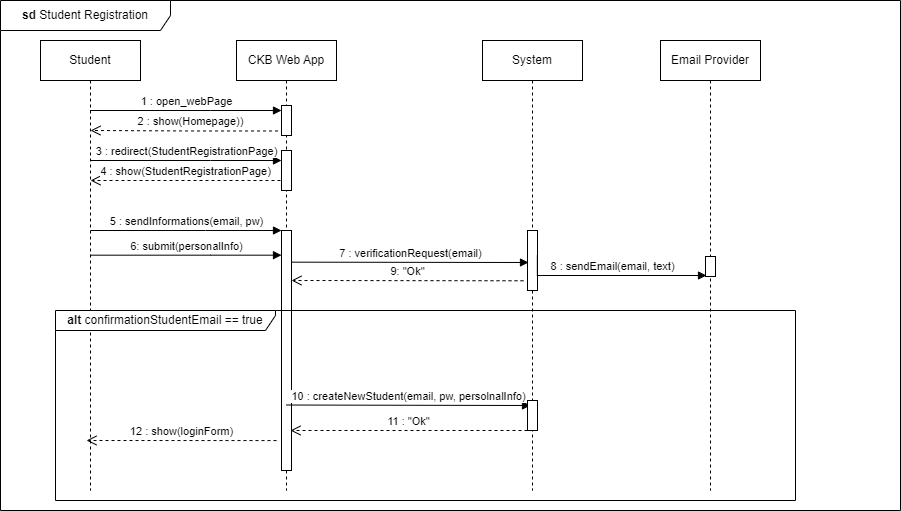

The diagram above was exported from draw.io. Its source (the exported page's mxGraphModel, read from the mxfile embedded in the PNG):
<mxGraphModel dx="1050" dy="542" grid="1" gridSize="10" guides="1" tooltips="1" connect="1" arrows="1" fold="1" page="1" pageScale="1" pageWidth="850" pageHeight="1100" math="0" shadow="0">
  <root>
    <mxCell id="0" />
    <mxCell id="1" parent="0" />
    <mxCell id="0kw5m4iYTkZ-B2K5I2f5-1" value="Student" style="shape=umlLifeline;perimeter=lifelinePerimeter;whiteSpace=wrap;html=1;container=0;dropTarget=0;collapsible=0;recursiveResize=0;outlineConnect=0;portConstraint=eastwest;newEdgeStyle={&quot;edgeStyle&quot;:&quot;elbowEdgeStyle&quot;,&quot;elbow&quot;:&quot;vertical&quot;,&quot;curved&quot;:0,&quot;rounded&quot;:0};" parent="1" vertex="1">
      <mxGeometry x="40" y="40" width="100" height="450" as="geometry" />
    </mxCell>
    <mxCell id="0kw5m4iYTkZ-B2K5I2f5-2" value="CKB Web App" style="shape=umlLifeline;perimeter=lifelinePerimeter;whiteSpace=wrap;html=1;container=0;dropTarget=0;collapsible=0;recursiveResize=0;outlineConnect=0;portConstraint=eastwest;newEdgeStyle={&quot;edgeStyle&quot;:&quot;elbowEdgeStyle&quot;,&quot;elbow&quot;:&quot;vertical&quot;,&quot;curved&quot;:0,&quot;rounded&quot;:0};" parent="1" vertex="1">
      <mxGeometry x="236" y="40" width="100" height="450" as="geometry" />
    </mxCell>
    <mxCell id="0kw5m4iYTkZ-B2K5I2f5-3" value="" style="html=1;points=[];perimeter=orthogonalPerimeter;outlineConnect=0;targetShapes=umlLifeline;portConstraint=eastwest;newEdgeStyle={&quot;edgeStyle&quot;:&quot;elbowEdgeStyle&quot;,&quot;elbow&quot;:&quot;vertical&quot;,&quot;curved&quot;:0,&quot;rounded&quot;:0};" parent="0kw5m4iYTkZ-B2K5I2f5-2" vertex="1">
      <mxGeometry x="45" y="110" width="10" height="40" as="geometry" />
    </mxCell>
    <mxCell id="0kw5m4iYTkZ-B2K5I2f5-27" value="" style="html=1;points=[];perimeter=orthogonalPerimeter;outlineConnect=0;targetShapes=umlLifeline;portConstraint=eastwest;newEdgeStyle={&quot;edgeStyle&quot;:&quot;elbowEdgeStyle&quot;,&quot;elbow&quot;:&quot;vertical&quot;,&quot;curved&quot;:0,&quot;rounded&quot;:0};" parent="0kw5m4iYTkZ-B2K5I2f5-2" vertex="1">
      <mxGeometry x="45" y="190" width="10" height="240" as="geometry" />
    </mxCell>
    <mxCell id="0kw5m4iYTkZ-B2K5I2f5-4" value="1 : open_webPage" style="html=1;verticalAlign=bottom;endArrow=block;edgeStyle=elbowEdgeStyle;elbow=vertical;curved=0;rounded=0;" parent="1" source="0kw5m4iYTkZ-B2K5I2f5-1" target="0kw5m4iYTkZ-B2K5I2f5-11" edge="1">
      <mxGeometry relative="1" as="geometry">
        <mxPoint x="95" y="110" as="sourcePoint" />
        <Array as="points">
          <mxPoint x="210" y="110" />
        </Array>
      </mxGeometry>
    </mxCell>
    <mxCell id="0kw5m4iYTkZ-B2K5I2f5-5" value="2 : show(Homepage))" style="html=1;verticalAlign=bottom;endArrow=open;dashed=1;endSize=8;edgeStyle=elbowEdgeStyle;elbow=horizontal;curved=0;rounded=0;exitX=0.853;exitY=0.849;exitDx=0;exitDy=0;exitPerimeter=0;" parent="1" source="0kw5m4iYTkZ-B2K5I2f5-11" edge="1">
      <mxGeometry relative="1" as="geometry">
        <mxPoint x="90" y="130" as="targetPoint" />
        <mxPoint x="260" y="130" as="sourcePoint" />
      </mxGeometry>
    </mxCell>
    <mxCell id="0kw5m4iYTkZ-B2K5I2f5-6" value="10 : createNewStudent(email, pw, persolnalInfo)" style="html=1;verticalAlign=bottom;endArrow=block;edgeStyle=elbowEdgeStyle;elbow=vertical;curved=0;rounded=0;entryX=0.3;entryY=0.161;entryDx=0;entryDy=0;entryPerimeter=0;" parent="1" target="0kw5m4iYTkZ-B2K5I2f5-39" edge="1">
      <mxGeometry relative="1" as="geometry">
        <mxPoint x="286" y="404.52" as="sourcePoint" />
        <mxPoint x="523" y="404.824347826087" as="targetPoint" />
      </mxGeometry>
    </mxCell>
    <mxCell id="0kw5m4iYTkZ-B2K5I2f5-7" value="System" style="shape=umlLifeline;perimeter=lifelinePerimeter;whiteSpace=wrap;html=1;container=0;dropTarget=0;collapsible=0;recursiveResize=0;outlineConnect=0;portConstraint=eastwest;newEdgeStyle={&quot;edgeStyle&quot;:&quot;elbowEdgeStyle&quot;,&quot;elbow&quot;:&quot;vertical&quot;,&quot;curved&quot;:0,&quot;rounded&quot;:0};" parent="1" vertex="1">
      <mxGeometry x="482" y="40" width="100" height="450" as="geometry" />
    </mxCell>
    <mxCell id="0kw5m4iYTkZ-B2K5I2f5-8" value="" style="html=1;points=[];perimeter=orthogonalPerimeter;outlineConnect=0;targetShapes=umlLifeline;portConstraint=eastwest;newEdgeStyle={&quot;edgeStyle&quot;:&quot;elbowEdgeStyle&quot;,&quot;elbow&quot;:&quot;vertical&quot;,&quot;curved&quot;:0,&quot;rounded&quot;:0};" parent="0kw5m4iYTkZ-B2K5I2f5-7" vertex="1">
      <mxGeometry x="45" y="190" width="10" height="60" as="geometry" />
    </mxCell>
    <mxCell id="0kw5m4iYTkZ-B2K5I2f5-39" value="" style="html=1;points=[];perimeter=orthogonalPerimeter;outlineConnect=0;targetShapes=umlLifeline;portConstraint=eastwest;newEdgeStyle={&quot;edgeStyle&quot;:&quot;elbowEdgeStyle&quot;,&quot;elbow&quot;:&quot;vertical&quot;,&quot;curved&quot;:0,&quot;rounded&quot;:0};" parent="0kw5m4iYTkZ-B2K5I2f5-7" vertex="1">
      <mxGeometry x="45" y="360" width="10" height="30" as="geometry" />
    </mxCell>
    <mxCell id="0kw5m4iYTkZ-B2K5I2f5-10" value="&lt;b&gt;sd &lt;/b&gt;Student Registration" style="shape=umlFrame;whiteSpace=wrap;html=1;pointerEvents=0;width=170;height=30;" parent="1" vertex="1">
      <mxGeometry width="900" height="510" as="geometry" />
    </mxCell>
    <mxCell id="0kw5m4iYTkZ-B2K5I2f5-11" value="" style="html=1;points=[];perimeter=orthogonalPerimeter;outlineConnect=0;targetShapes=umlLifeline;portConstraint=eastwest;newEdgeStyle={&quot;edgeStyle&quot;:&quot;elbowEdgeStyle&quot;,&quot;elbow&quot;:&quot;vertical&quot;,&quot;curved&quot;:0,&quot;rounded&quot;:0};" parent="1" vertex="1">
      <mxGeometry x="281" y="105" width="10" height="30" as="geometry" />
    </mxCell>
    <mxCell id="0kw5m4iYTkZ-B2K5I2f5-12" value="3 : redirect(StudentRegistrationPage)" style="html=1;verticalAlign=bottom;endArrow=block;edgeStyle=elbowEdgeStyle;elbow=vertical;curved=0;rounded=0;" parent="1" target="0kw5m4iYTkZ-B2K5I2f5-3" edge="1">
      <mxGeometry relative="1" as="geometry">
        <mxPoint x="90" y="160" as="sourcePoint" />
        <Array as="points">
          <mxPoint x="210" y="160" />
        </Array>
        <mxPoint x="265" y="160" as="targetPoint" />
      </mxGeometry>
    </mxCell>
    <mxCell id="0kw5m4iYTkZ-B2K5I2f5-20" value="&lt;b&gt;alt &lt;/b&gt;confirmationStudentEmail&amp;nbsp;== true" style="shape=umlFrame;whiteSpace=wrap;html=1;pointerEvents=0;width=220;height=20;" parent="1" vertex="1">
      <mxGeometry x="55" y="310" width="740" height="190" as="geometry" />
    </mxCell>
    <mxCell id="0kw5m4iYTkZ-B2K5I2f5-24" value="4 : show(StudentRegistrationPage)" style="html=1;verticalAlign=bottom;endArrow=open;dashed=1;endSize=8;edgeStyle=elbowEdgeStyle;elbow=horizontal;curved=0;rounded=0;exitX=-0.1;exitY=0.75;exitDx=0;exitDy=0;exitPerimeter=0;" parent="1" source="0kw5m4iYTkZ-B2K5I2f5-3" edge="1">
      <mxGeometry relative="1" as="geometry">
        <mxPoint x="90" y="180" as="targetPoint" />
        <mxPoint x="260" y="180" as="sourcePoint" />
      </mxGeometry>
    </mxCell>
    <mxCell id="0kw5m4iYTkZ-B2K5I2f5-28" value="5 : sendInformations(email, pw)" style="html=1;verticalAlign=bottom;endArrow=block;edgeStyle=elbowEdgeStyle;elbow=vertical;curved=0;rounded=0;" parent="1" edge="1">
      <mxGeometry relative="1" as="geometry">
        <mxPoint x="90" y="230" as="sourcePoint" />
        <Array as="points">
          <mxPoint x="205" y="230" />
        </Array>
        <mxPoint x="281" y="230" as="targetPoint" />
      </mxGeometry>
    </mxCell>
    <mxCell id="0kw5m4iYTkZ-B2K5I2f5-30" value="Email Provider" style="shape=umlLifeline;perimeter=lifelinePerimeter;whiteSpace=wrap;html=1;container=0;dropTarget=0;collapsible=0;recursiveResize=0;outlineConnect=0;portConstraint=eastwest;newEdgeStyle={&quot;edgeStyle&quot;:&quot;elbowEdgeStyle&quot;,&quot;elbow&quot;:&quot;vertical&quot;,&quot;curved&quot;:0,&quot;rounded&quot;:0};" parent="1" vertex="1">
      <mxGeometry x="660" y="40" width="100" height="450" as="geometry" />
    </mxCell>
    <mxCell id="0kw5m4iYTkZ-B2K5I2f5-31" value="" style="html=1;points=[];perimeter=orthogonalPerimeter;outlineConnect=0;targetShapes=umlLifeline;portConstraint=eastwest;newEdgeStyle={&quot;edgeStyle&quot;:&quot;elbowEdgeStyle&quot;,&quot;elbow&quot;:&quot;vertical&quot;,&quot;curved&quot;:0,&quot;rounded&quot;:0};" parent="0kw5m4iYTkZ-B2K5I2f5-30" vertex="1">
      <mxGeometry x="45" y="216" width="10" height="20" as="geometry" />
    </mxCell>
    <mxCell id="0kw5m4iYTkZ-B2K5I2f5-32" value="8&amp;nbsp;: sendEmail(email, text)" style="html=1;verticalAlign=bottom;endArrow=block;edgeStyle=elbowEdgeStyle;elbow=vertical;curved=0;rounded=0;exitX=0.985;exitY=0.649;exitDx=0;exitDy=0;exitPerimeter=0;" parent="1" edge="1">
      <mxGeometry relative="1" as="geometry">
        <mxPoint x="536.8499999999999" y="255.00000000000003" as="sourcePoint" />
        <mxPoint x="706" y="275" as="targetPoint" />
        <Array as="points">
          <mxPoint x="620" y="275" />
        </Array>
      </mxGeometry>
    </mxCell>
    <mxCell id="0kw5m4iYTkZ-B2K5I2f5-37" value="6: submit(personalInfo)" style="html=1;verticalAlign=bottom;endArrow=block;edgeStyle=elbowEdgeStyle;elbow=vertical;curved=0;rounded=0;" parent="1" edge="1">
      <mxGeometry relative="1" as="geometry">
        <mxPoint x="90" y="254.68" as="sourcePoint" />
        <Array as="points">
          <mxPoint x="210" y="254.68" />
        </Array>
        <mxPoint x="281" y="254.68" as="targetPoint" />
      </mxGeometry>
    </mxCell>
    <mxCell id="0kw5m4iYTkZ-B2K5I2f5-40" value="12 : show(loginForm)" style="html=1;verticalAlign=bottom;endArrow=open;dashed=1;endSize=8;edgeStyle=elbowEdgeStyle;elbow=vertical;curved=0;rounded=0;" parent="1" edge="1">
      <mxGeometry relative="1" as="geometry">
        <mxPoint x="86" y="440.10999999999996" as="targetPoint" />
        <mxPoint x="276" y="440.08" as="sourcePoint" />
      </mxGeometry>
    </mxCell>
    <mxCell id="0kw5m4iYTkZ-B2K5I2f5-42" value="11 : &quot;Ok&quot;" style="html=1;verticalAlign=bottom;endArrow=open;dashed=1;endSize=8;edgeStyle=elbowEdgeStyle;elbow=vertical;curved=0;rounded=0;" parent="1" source="0kw5m4iYTkZ-B2K5I2f5-39" edge="1">
      <mxGeometry relative="1" as="geometry">
        <mxPoint x="290" y="430" as="targetPoint" />
        <mxPoint x="477" y="430" as="sourcePoint" />
      </mxGeometry>
    </mxCell>
    <mxCell id="0kw5m4iYTkZ-B2K5I2f5-43" value="" style="edgeStyle=elbowEdgeStyle;rounded=0;orthogonalLoop=1;jettySize=auto;html=1;elbow=vertical;curved=0;" parent="1" target="0kw5m4iYTkZ-B2K5I2f5-20" edge="1">
      <mxGeometry relative="1" as="geometry">
        <mxPoint x="705.4761904761904" y="310" as="sourcePoint" />
      </mxGeometry>
    </mxCell>
    <mxCell id="0kw5m4iYTkZ-B2K5I2f5-44" value="9: &quot;Ok&quot;" style="html=1;verticalAlign=bottom;endArrow=open;dashed=1;endSize=8;edgeStyle=elbowEdgeStyle;elbow=vertical;curved=0;rounded=0;" parent="1" edge="1">
      <mxGeometry relative="1" as="geometry">
        <mxPoint x="291" y="280.27" as="targetPoint" />
        <mxPoint x="523" y="280.27" as="sourcePoint" />
      </mxGeometry>
    </mxCell>
    <mxCell id="0kw5m4iYTkZ-B2K5I2f5-46" value="7 : verificationRequest(email)" style="html=1;verticalAlign=bottom;endArrow=block;edgeStyle=elbowEdgeStyle;elbow=vertical;curved=0;rounded=0;" parent="1" edge="1">
      <mxGeometry relative="1" as="geometry">
        <mxPoint x="291" y="261.65999999999997" as="sourcePoint" />
        <mxPoint x="528" y="261.96434782608696" as="targetPoint" />
      </mxGeometry>
    </mxCell>
  </root>
</mxGraphModel>